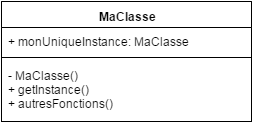

The diagram above was exported from draw.io. Its source (the exported page's mxGraphModel, read from the mxfile embedded in the PNG):
<mxGraphModel dx="1434" dy="796" grid="1" gridSize="10" guides="1" tooltips="1" connect="1" arrows="1" fold="1" page="1" pageScale="1" pageWidth="826" pageHeight="1169" background="#ffffff" math="0">
  <root>
    <mxCell id="0" />
    <mxCell id="1" parent="0" />
    <mxCell id="5f8c279c998add51-1" value="MaClasse" style="swimlane;html=1;fontStyle=1;align=center;verticalAlign=top;childLayout=stackLayout;horizontal=1;startSize=26;horizontalStack=0;resizeParent=1;resizeLast=0;collapsible=1;marginBottom=0;swimlaneFillColor=#ffffff;" vertex="1" parent="1">
      <mxGeometry x="240" y="250" width="250" height="120" as="geometry" />
    </mxCell>
    <mxCell id="5f8c279c998add51-2" value="+ monUniqueInstance: MaClasse" style="text;html=1;strokeColor=none;fillColor=none;align=left;verticalAlign=top;spacingLeft=4;spacingRight=4;whiteSpace=wrap;overflow=hidden;rotatable=0;points=[[0,0.5],[1,0.5]];portConstraint=eastwest;" vertex="1" parent="5f8c279c998add51-1">
      <mxGeometry y="26" width="250" height="26" as="geometry" />
    </mxCell>
    <mxCell id="5f8c279c998add51-3" value="" style="line;html=1;strokeWidth=1;fillColor=none;align=left;verticalAlign=middle;spacingTop=-1;spacingLeft=3;spacingRight=3;rotatable=0;labelPosition=right;points=[];portConstraint=eastwest;" vertex="1" parent="5f8c279c998add51-1">
      <mxGeometry y="52" width="250" height="8" as="geometry" />
    </mxCell>
    <mxCell id="5f8c279c998add51-4" value="- MaClasse()&lt;div&gt;+ getInstance()&lt;/div&gt;&lt;div&gt;+ autresFonctions()&lt;/div&gt;" style="text;html=1;strokeColor=none;fillColor=none;align=left;verticalAlign=top;spacingLeft=4;spacingRight=4;whiteSpace=wrap;overflow=hidden;rotatable=0;points=[[0,0.5],[1,0.5]];portConstraint=eastwest;" vertex="1" parent="5f8c279c998add51-1">
      <mxGeometry y="60" width="250" height="60" as="geometry" />
    </mxCell>
  </root>
</mxGraphModel>